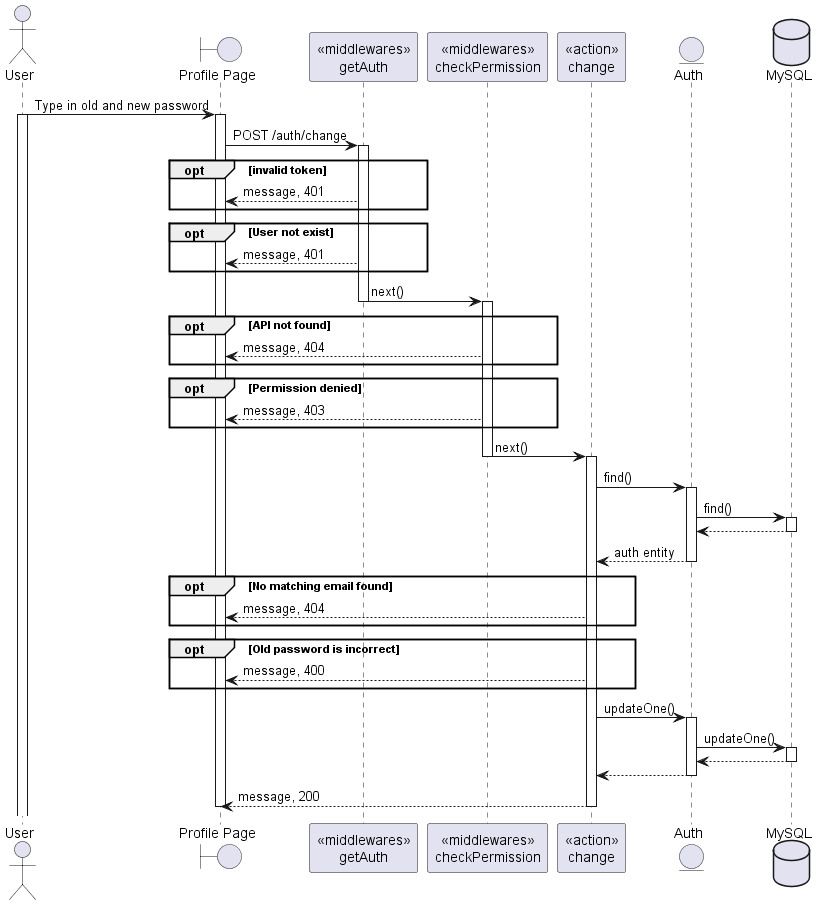

The diagram above was rendered by PlantUML. Its source (embedded in the PNG):
@startuml
actor User
boundary "Profile Page" as Client
participant "<<middlewares>>\ngetAuth" as mid1
participant "<<middlewares>>\ncheckPermission" as mid2
participant "<<action>>\nchange" as Controller
entity "Auth" as Model
database "MySQL" as DB

User -> Client: Type in old and new password
activate User
activate Client
Client -> mid1: POST /auth/change
activate mid1
opt invalid token
    mid1 --> Client: message, 401
end
opt User not exist
    mid1 --> Client: message, 401
end
mid1 -> mid2: next()
deactivate mid1
activate mid2
opt API not found
    mid2 --> Client: message, 404
end
opt Permission denied
    mid2 --> Client: message, 403
end
mid2 -> Controller: next()
deactivate mid2
activate Controller
Controller -> Model: find()
activate Model
Model -> DB: find()
activate DB
DB --> Model
deactivate DB
Model --> Controller: auth entity
deactivate Model
opt No matching email found
    Controller --> Client: message, 404
end
opt Old password is incorrect
    Controller --> Client: message, 400
end
Controller -> Model: updateOne()
activate Model
Model -> DB: updateOne()
activate DB
DB --> Model
deactivate DB
Model --> Controller
deactivate Model
Controller --> Client: message, 200
deactivate Controller
    
deactivate Client




@enduml